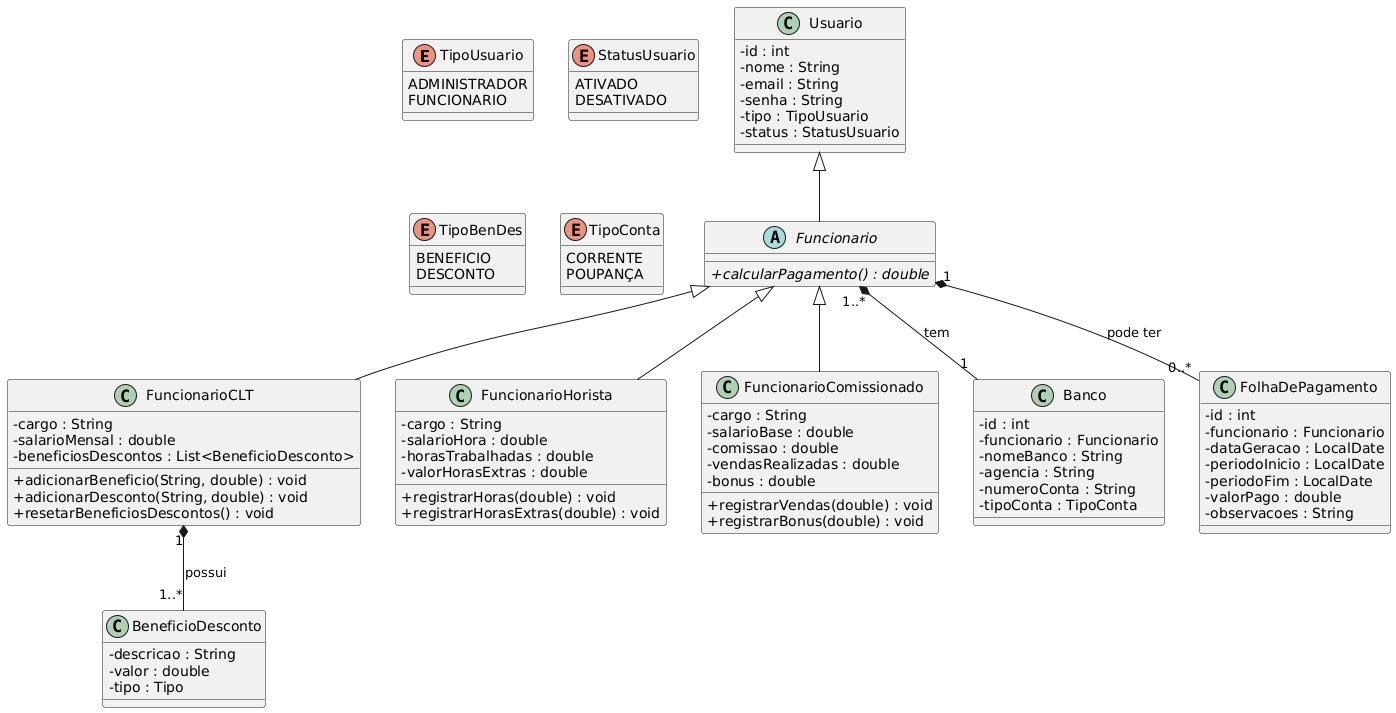

The diagram above was rendered by PlantUML. Its source (embedded in the PNG):
@startuml
skinparam classAttributeIconSize 0

' Definição dos enums
enum TipoUsuario {
    ADMINISTRADOR
    FUNCIONARIO
}

enum StatusUsuario {
    ATIVADO
    DESATIVADO
}

enum TipoBenDes {
    BENEFICIO
    DESCONTO
}

enum TipoConta {
    CORRENTE
    POUPANÇA
}

' Classe Usuario
class Usuario {
    - id : int
    - nome : String
    - email : String
    - senha : String
    - tipo : TipoUsuario
    - status : StatusUsuario
}

' Classe abstrata Funcionario
abstract class Funcionario {
    + {abstract} calcularPagamento() : double
}

' Classes especializadas de Funcionario
class FuncionarioCLT {
    - cargo : String
    - salarioMensal : double
    - beneficiosDescontos : List<BeneficioDesconto>
    + adicionarBeneficio(String, double) : void
    + adicionarDesconto(String, double) : void
    + resetarBeneficiosDescontos() : void
}

class FuncionarioHorista {
    - cargo : String
    - salarioHora : double
    - horasTrabalhadas : double
    - valorHorasExtras : double
    + registrarHoras(double) : void
    + registrarHorasExtras(double) : void
}

class FuncionarioComissionado {
    - cargo : String
    - salarioBase : double
    - comissao : double
    - vendasRealizadas : double
    - bonus : double
    + registrarVendas(double) : void
    + registrarBonus(double) : void
}

' Classe BeneficioDesconto
class BeneficioDesconto {
    - descricao : String
    - valor : double
    - tipo : Tipo
}

' Classe Banco
class Banco {
    - id : int
    - funcionario : Funcionario
    - nomeBanco : String
    - agencia : String
    - numeroConta : String
    - tipoConta : TipoConta
}

' Classe FolhaDePagamento
class FolhaDePagamento {
    - id : int
    - funcionario : Funcionario
    - dataGeracao : LocalDate
    - periodoInicio : LocalDate
    - periodoFim : LocalDate
    - valorPago : double
    - observacoes : String
}

' Relacionamentos
Usuario <|-- Funcionario
Funcionario <|-- FuncionarioCLT
Funcionario <|-- FuncionarioHorista
Funcionario <|-- FuncionarioComissionado
FuncionarioCLT "1" *-- "1..*" BeneficioDesconto : possui
Funcionario "1..*" *-- "1" Banco : tem
Funcionario "1" *-- "0..*" FolhaDePagamento : pode ter
@enduml